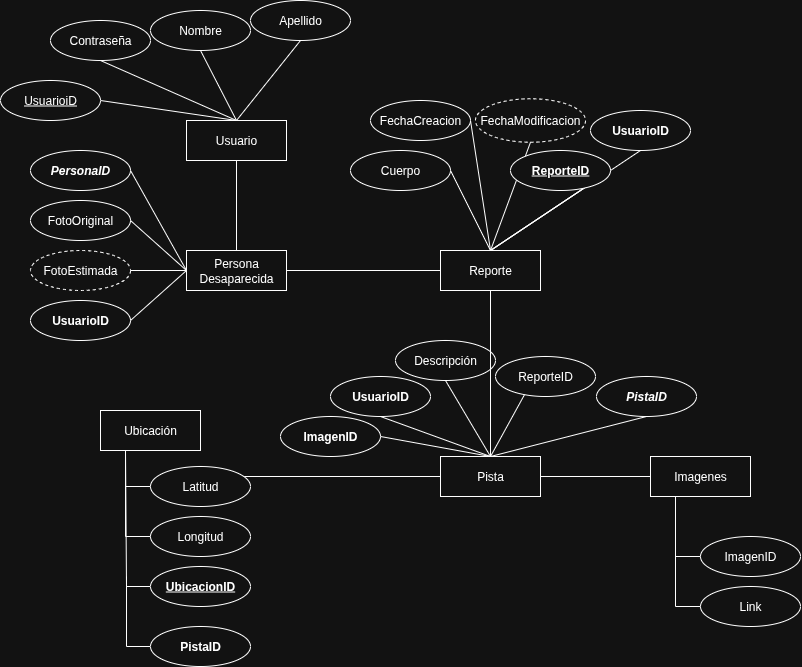

The diagram above was exported from draw.io. Its source (the exported page's mxGraphModel, read from the mxfile embedded in the PNG):
<mxGraphModel dx="1585" dy="891" grid="1" gridSize="10" guides="1" tooltips="1" connect="1" arrows="1" fold="1" page="1" pageScale="1" pageWidth="1169" pageHeight="827" math="0" shadow="0">
  <root>
    <mxCell id="0" />
    <mxCell id="1" parent="0" />
    <mxCell id="xd963ox89DNqcDeuhSEV-1" value="Persona Desaparecida" style="whiteSpace=wrap;html=1;align=center;" parent="1" vertex="1">
      <mxGeometry x="486" y="260" width="100" height="40" as="geometry" />
    </mxCell>
    <mxCell id="xd963ox89DNqcDeuhSEV-3" value="Reporte" style="whiteSpace=wrap;html=1;align=center;" parent="1" vertex="1">
      <mxGeometry x="740" y="260" width="100" height="40" as="geometry" />
    </mxCell>
    <mxCell id="xd963ox89DNqcDeuhSEV-5" value="Pista" style="whiteSpace=wrap;html=1;align=center;" parent="1" vertex="1">
      <mxGeometry x="740" y="466" width="100" height="40" as="geometry" />
    </mxCell>
    <mxCell id="xd963ox89DNqcDeuhSEV-6" value="Ubicación" style="whiteSpace=wrap;html=1;align=center;" parent="1" vertex="1">
      <mxGeometry x="400" y="420" width="100" height="40" as="geometry" />
    </mxCell>
    <mxCell id="xd963ox89DNqcDeuhSEV-7" value="Usuario" style="whiteSpace=wrap;html=1;align=center;" parent="1" vertex="1">
      <mxGeometry x="486" y="130" width="100" height="40" as="geometry" />
    </mxCell>
    <mxCell id="xd963ox89DNqcDeuhSEV-23" value="" style="endArrow=none;html=1;rounded=0;entryX=1;entryY=0.5;entryDx=0;entryDy=0;exitX=0;exitY=0.5;exitDx=0;exitDy=0;" parent="1" source="xd963ox89DNqcDeuhSEV-5" edge="1">
      <mxGeometry relative="1" as="geometry">
        <mxPoint x="706" y="616" as="sourcePoint" />
        <mxPoint x="510" y="486" as="targetPoint" />
      </mxGeometry>
    </mxCell>
    <mxCell id="xd963ox89DNqcDeuhSEV-24" value="" style="endArrow=none;html=1;rounded=0;entryX=0.5;entryY=1;entryDx=0;entryDy=0;exitX=0.5;exitY=0;exitDx=0;exitDy=0;" parent="1" source="xd963ox89DNqcDeuhSEV-1" target="xd963ox89DNqcDeuhSEV-7" edge="1">
      <mxGeometry relative="1" as="geometry">
        <mxPoint x="316" y="280" as="sourcePoint" />
        <mxPoint x="476" y="280" as="targetPoint" />
      </mxGeometry>
    </mxCell>
    <mxCell id="xd963ox89DNqcDeuhSEV-27" value="Contraseña" style="ellipse;whiteSpace=wrap;html=1;align=center;" parent="1" vertex="1">
      <mxGeometry x="350" y="30" width="100" height="40" as="geometry" />
    </mxCell>
    <mxCell id="xd963ox89DNqcDeuhSEV-28" value="Nombre" style="ellipse;whiteSpace=wrap;html=1;align=center;" parent="1" vertex="1">
      <mxGeometry x="450" y="20" width="100" height="40" as="geometry" />
    </mxCell>
    <mxCell id="xd963ox89DNqcDeuhSEV-31" value="Apellido" style="ellipse;whiteSpace=wrap;html=1;align=center;" parent="1" vertex="1">
      <mxGeometry x="550" y="10" width="100" height="40" as="geometry" />
    </mxCell>
    <mxCell id="xd963ox89DNqcDeuhSEV-32" value="" style="endArrow=none;html=1;rounded=0;exitX=1;exitY=0.5;exitDx=0;exitDy=0;entryX=0.5;entryY=0;entryDx=0;entryDy=0;" parent="1" source="xd963ox89DNqcDeuhSEV-30" target="xd963ox89DNqcDeuhSEV-7" edge="1">
      <mxGeometry relative="1" as="geometry">
        <mxPoint x="340" y="110" as="sourcePoint" />
        <mxPoint x="490" y="210" as="targetPoint" />
      </mxGeometry>
    </mxCell>
    <mxCell id="xd963ox89DNqcDeuhSEV-33" value="" style="endArrow=none;html=1;rounded=0;entryX=0.5;entryY=1;entryDx=0;entryDy=0;exitX=0.5;exitY=0;exitDx=0;exitDy=0;" parent="1" source="xd963ox89DNqcDeuhSEV-7" target="xd963ox89DNqcDeuhSEV-27" edge="1">
      <mxGeometry relative="1" as="geometry">
        <mxPoint x="330" y="210" as="sourcePoint" />
        <mxPoint x="490" y="210" as="targetPoint" />
      </mxGeometry>
    </mxCell>
    <mxCell id="xd963ox89DNqcDeuhSEV-34" value="" style="endArrow=none;html=1;rounded=0;entryX=0.5;entryY=1;entryDx=0;entryDy=0;exitX=0.5;exitY=0;exitDx=0;exitDy=0;" parent="1" source="xd963ox89DNqcDeuhSEV-7" target="xd963ox89DNqcDeuhSEV-28" edge="1">
      <mxGeometry relative="1" as="geometry">
        <mxPoint x="330" y="210" as="sourcePoint" />
        <mxPoint x="490" y="210" as="targetPoint" />
      </mxGeometry>
    </mxCell>
    <mxCell id="xd963ox89DNqcDeuhSEV-35" value="" style="endArrow=none;html=1;rounded=0;entryX=0.5;entryY=1;entryDx=0;entryDy=0;exitX=0.5;exitY=0;exitDx=0;exitDy=0;" parent="1" source="xd963ox89DNqcDeuhSEV-7" target="xd963ox89DNqcDeuhSEV-31" edge="1">
      <mxGeometry relative="1" as="geometry">
        <mxPoint x="330" y="210" as="sourcePoint" />
        <mxPoint x="490" y="210" as="targetPoint" />
      </mxGeometry>
    </mxCell>
    <mxCell id="xd963ox89DNqcDeuhSEV-37" value="Cuerpo" style="ellipse;whiteSpace=wrap;html=1;align=center;" parent="1" vertex="1">
      <mxGeometry x="650" y="160" width="100" height="40" as="geometry" />
    </mxCell>
    <mxCell id="xd963ox89DNqcDeuhSEV-38" value="FechaCreacion" style="ellipse;whiteSpace=wrap;html=1;align=center;" parent="1" vertex="1">
      <mxGeometry x="670" y="110" width="100" height="40" as="geometry" />
    </mxCell>
    <mxCell id="xd963ox89DNqcDeuhSEV-40" value="" style="endArrow=none;html=1;rounded=0;entryX=0.5;entryY=0;entryDx=0;entryDy=0;exitX=1;exitY=0.5;exitDx=0;exitDy=0;" parent="1" source="xd963ox89DNqcDeuhSEV-36" target="xd963ox89DNqcDeuhSEV-3" edge="1">
      <mxGeometry relative="1" as="geometry">
        <mxPoint x="360" y="450" as="sourcePoint" />
        <mxPoint x="610" y="520" as="targetPoint" />
      </mxGeometry>
    </mxCell>
    <mxCell id="xd963ox89DNqcDeuhSEV-41" value="" style="endArrow=none;html=1;rounded=0;entryX=1;entryY=0.5;entryDx=0;entryDy=0;exitX=0.5;exitY=0;exitDx=0;exitDy=0;" parent="1" source="xd963ox89DNqcDeuhSEV-3" target="xd963ox89DNqcDeuhSEV-38" edge="1">
      <mxGeometry relative="1" as="geometry">
        <mxPoint x="450" y="520" as="sourcePoint" />
        <mxPoint x="610" y="520" as="targetPoint" />
      </mxGeometry>
    </mxCell>
    <mxCell id="xd963ox89DNqcDeuhSEV-42" value="" style="endArrow=none;html=1;rounded=0;entryX=1;entryY=0.5;entryDx=0;entryDy=0;exitX=0.5;exitY=0;exitDx=0;exitDy=0;" parent="1" source="xd963ox89DNqcDeuhSEV-3" target="xd963ox89DNqcDeuhSEV-37" edge="1">
      <mxGeometry relative="1" as="geometry">
        <mxPoint x="450" y="520" as="sourcePoint" />
        <mxPoint x="610" y="520" as="targetPoint" />
      </mxGeometry>
    </mxCell>
    <mxCell id="xd963ox89DNqcDeuhSEV-43" value="" style="endArrow=none;html=1;rounded=0;entryX=0.5;entryY=0;entryDx=0;entryDy=0;exitX=1;exitY=0.5;exitDx=0;exitDy=0;" parent="1" source="xd963ox89DNqcDeuhSEV-36" target="xd963ox89DNqcDeuhSEV-3" edge="1">
      <mxGeometry relative="1" as="geometry">
        <mxPoint x="450" y="520" as="sourcePoint" />
        <mxPoint x="610" y="520" as="targetPoint" />
      </mxGeometry>
    </mxCell>
    <mxCell id="xd963ox89DNqcDeuhSEV-44" value="" style="endArrow=none;html=1;rounded=0;entryX=0.5;entryY=0;entryDx=0;entryDy=0;exitX=0.5;exitY=0;exitDx=0;exitDy=0;" parent="1" source="xd963ox89DNqcDeuhSEV-5" target="xd963ox89DNqcDeuhSEV-45" edge="1">
      <mxGeometry relative="1" as="geometry">
        <mxPoint x="570" y="786" as="sourcePoint" />
        <mxPoint x="730" y="786" as="targetPoint" />
      </mxGeometry>
    </mxCell>
    <mxCell id="xd963ox89DNqcDeuhSEV-45" value="ReporteID" style="ellipse;whiteSpace=wrap;html=1;align=center;" parent="1" vertex="1">
      <mxGeometry x="795" y="366" width="100" height="40" as="geometry" />
    </mxCell>
    <mxCell id="xd963ox89DNqcDeuhSEV-49" value="Imagenes" style="whiteSpace=wrap;html=1;align=center;" parent="1" vertex="1">
      <mxGeometry x="950" y="466" width="100" height="40" as="geometry" />
    </mxCell>
    <mxCell id="xd963ox89DNqcDeuhSEV-50" value="" style="endArrow=none;html=1;rounded=0;entryX=0;entryY=0.5;entryDx=0;entryDy=0;exitX=1;exitY=0.5;exitDx=0;exitDy=0;" parent="1" source="xd963ox89DNqcDeuhSEV-5" target="xd963ox89DNqcDeuhSEV-49" edge="1">
      <mxGeometry relative="1" as="geometry">
        <mxPoint x="570" y="786" as="sourcePoint" />
        <mxPoint x="730" y="786" as="targetPoint" />
      </mxGeometry>
    </mxCell>
    <mxCell id="xd963ox89DNqcDeuhSEV-54" value="&lt;div&gt;Descripción&lt;/div&gt;" style="ellipse;whiteSpace=wrap;html=1;align=center;" parent="1" vertex="1">
      <mxGeometry x="695" y="350" width="100" height="40" as="geometry" />
    </mxCell>
    <mxCell id="xd963ox89DNqcDeuhSEV-55" value="" style="endArrow=none;html=1;rounded=0;exitX=0.5;exitY=0;exitDx=0;exitDy=0;entryX=0.5;entryY=1;entryDx=0;entryDy=0;" parent="1" source="xd963ox89DNqcDeuhSEV-5" target="xd963ox89DNqcDeuhSEV-54" edge="1">
      <mxGeometry relative="1" as="geometry">
        <mxPoint x="570" y="546" as="sourcePoint" />
        <mxPoint x="770" y="400" as="targetPoint" />
      </mxGeometry>
    </mxCell>
    <mxCell id="xd963ox89DNqcDeuhSEV-56" value="FechaModificacion" style="ellipse;whiteSpace=wrap;html=1;align=center;dashed=1;" parent="1" vertex="1">
      <mxGeometry x="775" y="108.25" width="110" height="43.5" as="geometry" />
    </mxCell>
    <mxCell id="xd963ox89DNqcDeuhSEV-57" value="ImagenID" style="ellipse;whiteSpace=wrap;html=1;align=center;" parent="1" vertex="1">
      <mxGeometry x="1000" y="546" width="100" height="40" as="geometry" />
    </mxCell>
    <mxCell id="xd963ox89DNqcDeuhSEV-59" value="Link" style="ellipse;whiteSpace=wrap;html=1;align=center;" parent="1" vertex="1">
      <mxGeometry x="1000" y="596" width="100" height="40" as="geometry" />
    </mxCell>
    <mxCell id="xd963ox89DNqcDeuhSEV-60" value="" style="endArrow=none;html=1;rounded=0;entryX=0.25;entryY=1;entryDx=0;entryDy=0;" parent="1" source="xd963ox89DNqcDeuhSEV-57" target="xd963ox89DNqcDeuhSEV-49" edge="1">
      <mxGeometry relative="1" as="geometry">
        <mxPoint x="975" y="546" as="sourcePoint" />
        <mxPoint x="990" y="546" as="targetPoint" />
        <Array as="points">
          <mxPoint x="975" y="566" />
        </Array>
      </mxGeometry>
    </mxCell>
    <mxCell id="xd963ox89DNqcDeuhSEV-61" value="" style="endArrow=none;html=1;rounded=0;entryX=0.25;entryY=1;entryDx=0;entryDy=0;exitX=0;exitY=0.5;exitDx=0;exitDy=0;" parent="1" source="xd963ox89DNqcDeuhSEV-59" target="xd963ox89DNqcDeuhSEV-49" edge="1">
      <mxGeometry relative="1" as="geometry">
        <mxPoint x="975" y="616" as="sourcePoint" />
        <mxPoint x="970" y="506" as="targetPoint" />
        <Array as="points">
          <mxPoint x="975" y="616" />
        </Array>
      </mxGeometry>
    </mxCell>
    <mxCell id="xd963ox89DNqcDeuhSEV-63" value="" style="endArrow=none;html=1;rounded=0;exitX=0.5;exitY=1;exitDx=0;exitDy=0;entryX=0.5;entryY=0;entryDx=0;entryDy=0;" parent="1" target="xd963ox89DNqcDeuhSEV-30" edge="1">
      <mxGeometry relative="1" as="geometry">
        <mxPoint x="340" y="110" as="sourcePoint" />
        <mxPoint x="536" y="130" as="targetPoint" />
      </mxGeometry>
    </mxCell>
    <mxCell id="xd963ox89DNqcDeuhSEV-30" value="&lt;u&gt;UsuarioiD&lt;/u&gt;" style="ellipse;whiteSpace=wrap;html=1;align=center;" parent="1" vertex="1">
      <mxGeometry x="300" y="90" width="100" height="40" as="geometry" />
    </mxCell>
    <mxCell id="xd963ox89DNqcDeuhSEV-65" value="" style="endArrow=none;html=1;rounded=0;entryX=0.5;entryY=0;entryDx=0;entryDy=0;exitX=0.5;exitY=1;exitDx=0;exitDy=0;" parent="1" source="xd963ox89DNqcDeuhSEV-3" target="xd963ox89DNqcDeuhSEV-5" edge="1">
      <mxGeometry relative="1" as="geometry">
        <mxPoint x="670" y="290" as="sourcePoint" />
        <mxPoint x="644" y="300" as="targetPoint" />
      </mxGeometry>
    </mxCell>
    <mxCell id="xd963ox89DNqcDeuhSEV-66" value="&lt;i&gt;&lt;b&gt;PersonaID&lt;/b&gt;&lt;/i&gt;" style="ellipse;whiteSpace=wrap;html=1;align=center;" parent="1" vertex="1">
      <mxGeometry x="330" y="160" width="100" height="40" as="geometry" />
    </mxCell>
    <mxCell id="xd963ox89DNqcDeuhSEV-67" value="FotoOriginal" style="ellipse;whiteSpace=wrap;html=1;align=center;" parent="1" vertex="1">
      <mxGeometry x="330" y="210" width="100" height="40" as="geometry" />
    </mxCell>
    <mxCell id="xd963ox89DNqcDeuhSEV-70" value="FotoEstimada" style="ellipse;whiteSpace=wrap;html=1;align=center;dashed=1;" parent="1" vertex="1">
      <mxGeometry x="330" y="260" width="100" height="40" as="geometry" />
    </mxCell>
    <mxCell id="xd963ox89DNqcDeuhSEV-71" value="" style="endArrow=none;html=1;rounded=0;exitX=1;exitY=0.5;exitDx=0;exitDy=0;entryX=0;entryY=0.5;entryDx=0;entryDy=0;" parent="1" source="xd963ox89DNqcDeuhSEV-66" target="xd963ox89DNqcDeuhSEV-1" edge="1">
      <mxGeometry relative="1" as="geometry">
        <mxPoint x="460" y="290" as="sourcePoint" />
        <mxPoint x="620" y="290" as="targetPoint" />
      </mxGeometry>
    </mxCell>
    <mxCell id="xd963ox89DNqcDeuhSEV-72" value="" style="endArrow=none;html=1;rounded=0;exitX=1;exitY=0.5;exitDx=0;exitDy=0;entryX=0;entryY=0.5;entryDx=0;entryDy=0;" parent="1" source="xd963ox89DNqcDeuhSEV-67" target="xd963ox89DNqcDeuhSEV-1" edge="1">
      <mxGeometry relative="1" as="geometry">
        <mxPoint x="460" y="290" as="sourcePoint" />
        <mxPoint x="620" y="290" as="targetPoint" />
      </mxGeometry>
    </mxCell>
    <mxCell id="xd963ox89DNqcDeuhSEV-73" value="" style="endArrow=none;html=1;rounded=0;exitX=1;exitY=0.5;exitDx=0;exitDy=0;entryX=0;entryY=0.5;entryDx=0;entryDy=0;" parent="1" source="xd963ox89DNqcDeuhSEV-70" target="xd963ox89DNqcDeuhSEV-1" edge="1">
      <mxGeometry relative="1" as="geometry">
        <mxPoint x="460" y="290" as="sourcePoint" />
        <mxPoint x="620" y="290" as="targetPoint" />
      </mxGeometry>
    </mxCell>
    <mxCell id="xd963ox89DNqcDeuhSEV-74" value="Longitud" style="ellipse;whiteSpace=wrap;html=1;align=center;" parent="1" vertex="1">
      <mxGeometry x="450" y="526" width="100" height="40" as="geometry" />
    </mxCell>
    <mxCell id="xd963ox89DNqcDeuhSEV-75" value="Latitud" style="ellipse;whiteSpace=wrap;html=1;align=center;" parent="1" vertex="1">
      <mxGeometry x="450" y="476" width="100" height="40" as="geometry" />
    </mxCell>
    <mxCell id="xd963ox89DNqcDeuhSEV-76" value="" style="endArrow=none;html=1;rounded=0;entryX=0.25;entryY=1;entryDx=0;entryDy=0;exitX=0;exitY=0.5;exitDx=0;exitDy=0;" parent="1" source="xd963ox89DNqcDeuhSEV-75" target="xd963ox89DNqcDeuhSEV-6" edge="1">
      <mxGeometry relative="1" as="geometry">
        <mxPoint x="425" y="496" as="sourcePoint" />
        <mxPoint x="490" y="396" as="targetPoint" />
        <Array as="points">
          <mxPoint x="425" y="496" />
        </Array>
      </mxGeometry>
    </mxCell>
    <mxCell id="xd963ox89DNqcDeuhSEV-77" value="" style="endArrow=none;html=1;rounded=0;entryX=0.25;entryY=1;entryDx=0;entryDy=0;exitX=0;exitY=0.5;exitDx=0;exitDy=0;" parent="1" source="xd963ox89DNqcDeuhSEV-74" target="xd963ox89DNqcDeuhSEV-6" edge="1">
      <mxGeometry relative="1" as="geometry">
        <mxPoint x="425" y="546" as="sourcePoint" />
        <mxPoint x="490" y="396" as="targetPoint" />
        <Array as="points">
          <mxPoint x="425" y="546" />
        </Array>
      </mxGeometry>
    </mxCell>
    <mxCell id="3n6bOsNE5QVdeSVLVFSr-3" value="&lt;b&gt;UsuarioID&lt;/b&gt;" style="ellipse;whiteSpace=wrap;html=1;align=center;" parent="1" vertex="1">
      <mxGeometry x="330" y="310" width="100" height="40" as="geometry" />
    </mxCell>
    <mxCell id="3n6bOsNE5QVdeSVLVFSr-4" value="" style="endArrow=none;html=1;rounded=0;entryX=1;entryY=0.5;entryDx=0;entryDy=0;exitX=0;exitY=0.5;exitDx=0;exitDy=0;" parent="1" source="xd963ox89DNqcDeuhSEV-1" target="3n6bOsNE5QVdeSVLVFSr-3" edge="1">
      <mxGeometry relative="1" as="geometry">
        <mxPoint x="550" y="260" as="sourcePoint" />
        <mxPoint x="710" y="260" as="targetPoint" />
      </mxGeometry>
    </mxCell>
    <mxCell id="3n6bOsNE5QVdeSVLVFSr-5" value="&lt;b&gt;UsuarioID&lt;/b&gt;" style="ellipse;whiteSpace=wrap;html=1;align=center;" parent="1" vertex="1">
      <mxGeometry x="630" y="386" width="100" height="40" as="geometry" />
    </mxCell>
    <mxCell id="3n6bOsNE5QVdeSVLVFSr-6" value="" style="endArrow=none;html=1;rounded=0;entryX=0.5;entryY=1;entryDx=0;entryDy=0;exitX=0.5;exitY=0;exitDx=0;exitDy=0;" parent="1" source="xd963ox89DNqcDeuhSEV-5" target="3n6bOsNE5QVdeSVLVFSr-5" edge="1">
      <mxGeometry relative="1" as="geometry">
        <mxPoint x="660" y="466" as="sourcePoint" />
        <mxPoint x="700" y="426" as="targetPoint" />
      </mxGeometry>
    </mxCell>
    <mxCell id="3n6bOsNE5QVdeSVLVFSr-7" value="&lt;b&gt;UsuarioID&lt;/b&gt;" style="ellipse;whiteSpace=wrap;html=1;align=center;" parent="1" vertex="1">
      <mxGeometry x="890" y="120" width="100" height="40" as="geometry" />
    </mxCell>
    <mxCell id="3n6bOsNE5QVdeSVLVFSr-8" value="" style="endArrow=none;html=1;rounded=0;exitX=0.5;exitY=1;exitDx=0;exitDy=0;entryX=0.5;entryY=0;entryDx=0;entryDy=0;" parent="1" source="3n6bOsNE5QVdeSVLVFSr-7" target="xd963ox89DNqcDeuhSEV-3" edge="1">
      <mxGeometry relative="1" as="geometry">
        <mxPoint x="550" y="500" as="sourcePoint" />
        <mxPoint x="710" y="500" as="targetPoint" />
      </mxGeometry>
    </mxCell>
    <mxCell id="3n6bOsNE5QVdeSVLVFSr-9" value="" style="endArrow=none;html=1;rounded=0;entryX=0.5;entryY=0;entryDx=0;entryDy=0;exitX=0.5;exitY=1;exitDx=0;exitDy=0;" parent="1" source="3n6bOsNE5QVdeSVLVFSr-10" target="xd963ox89DNqcDeuhSEV-5" edge="1">
      <mxGeometry relative="1" as="geometry">
        <mxPoint x="990" y="426" as="sourcePoint" />
        <mxPoint x="820" y="466" as="targetPoint" />
      </mxGeometry>
    </mxCell>
    <mxCell id="3n6bOsNE5QVdeSVLVFSr-10" value="&lt;i&gt;&lt;b&gt;PistaID&lt;/b&gt;&lt;/i&gt;" style="ellipse;whiteSpace=wrap;html=1;align=center;" parent="1" vertex="1">
      <mxGeometry x="896" y="386" width="100" height="40" as="geometry" />
    </mxCell>
    <mxCell id="3n6bOsNE5QVdeSVLVFSr-11" value="" style="endArrow=none;html=1;rounded=0;entryX=0.25;entryY=1;entryDx=0;entryDy=0;exitX=0;exitY=0.5;exitDx=0;exitDy=0;" parent="1" source="3n6bOsNE5QVdeSVLVFSr-12" target="xd963ox89DNqcDeuhSEV-6" edge="1">
      <mxGeometry relative="1" as="geometry">
        <mxPoint x="466" y="596" as="sourcePoint" />
        <mxPoint x="396" y="396" as="targetPoint" />
        <Array as="points">
          <mxPoint x="426" y="596" />
        </Array>
      </mxGeometry>
    </mxCell>
    <mxCell id="3n6bOsNE5QVdeSVLVFSr-12" value="&lt;u&gt;&lt;b&gt;UbicacionID&lt;/b&gt;&lt;/u&gt;" style="ellipse;whiteSpace=wrap;html=1;align=center;" parent="1" vertex="1">
      <mxGeometry x="450" y="576" width="100" height="40" as="geometry" />
    </mxCell>
    <mxCell id="3n6bOsNE5QVdeSVLVFSr-13" value="" style="endArrow=none;html=1;rounded=0;entryX=0.25;entryY=1;entryDx=0;entryDy=0;exitX=0;exitY=0.5;exitDx=0;exitDy=0;" parent="1" source="3n6bOsNE5QVdeSVLVFSr-14" edge="1">
      <mxGeometry relative="1" as="geometry">
        <mxPoint x="436" y="656" as="sourcePoint" />
        <mxPoint x="426" y="586" as="targetPoint" />
        <Array as="points">
          <mxPoint x="426" y="656" />
        </Array>
      </mxGeometry>
    </mxCell>
    <mxCell id="3n6bOsNE5QVdeSVLVFSr-14" value="&lt;b&gt;PistaID&lt;/b&gt;" style="ellipse;whiteSpace=wrap;html=1;align=center;" parent="1" vertex="1">
      <mxGeometry x="450" y="636" width="100" height="40" as="geometry" />
    </mxCell>
    <mxCell id="5RJnh8Xl2_PJ0P4QRmjM-1" value="" style="endArrow=none;html=1;rounded=0;entryX=0.5;entryY=0;entryDx=0;entryDy=0;exitX=0.5;exitY=1;exitDx=0;exitDy=0;" edge="1" parent="1" source="xd963ox89DNqcDeuhSEV-56" target="xd963ox89DNqcDeuhSEV-3">
      <mxGeometry relative="1" as="geometry">
        <mxPoint x="880" y="128" as="sourcePoint" />
        <mxPoint x="790" y="260" as="targetPoint" />
      </mxGeometry>
    </mxCell>
    <mxCell id="xd963ox89DNqcDeuhSEV-36" value="&lt;u&gt;&lt;b&gt;ReporteID&lt;/b&gt;&lt;/u&gt;" style="ellipse;whiteSpace=wrap;html=1;align=center;" parent="1" vertex="1">
      <mxGeometry x="810" y="160" width="100" height="40" as="geometry" />
    </mxCell>
    <mxCell id="5RJnh8Xl2_PJ0P4QRmjM-2" value="" style="endArrow=none;html=1;rounded=0;entryX=0;entryY=0.5;entryDx=0;entryDy=0;exitX=1;exitY=0.5;exitDx=0;exitDy=0;" edge="1" parent="1" source="xd963ox89DNqcDeuhSEV-1" target="xd963ox89DNqcDeuhSEV-3">
      <mxGeometry relative="1" as="geometry">
        <mxPoint x="640" y="330" as="sourcePoint" />
        <mxPoint x="800" y="330" as="targetPoint" />
      </mxGeometry>
    </mxCell>
    <mxCell id="5RJnh8Xl2_PJ0P4QRmjM-3" value="&lt;b&gt;ImagenID&lt;/b&gt;" style="ellipse;whiteSpace=wrap;html=1;align=center;" vertex="1" parent="1">
      <mxGeometry x="580" y="426" width="100" height="40" as="geometry" />
    </mxCell>
    <mxCell id="5RJnh8Xl2_PJ0P4QRmjM-4" value="" style="endArrow=none;html=1;rounded=0;entryX=0.5;entryY=0;entryDx=0;entryDy=0;exitX=1;exitY=0.5;exitDx=0;exitDy=0;" edge="1" parent="1" source="5RJnh8Xl2_PJ0P4QRmjM-3" target="xd963ox89DNqcDeuhSEV-5">
      <mxGeometry relative="1" as="geometry">
        <mxPoint x="650" y="376" as="sourcePoint" />
        <mxPoint x="810" y="376" as="targetPoint" />
      </mxGeometry>
    </mxCell>
  </root>
</mxGraphModel>